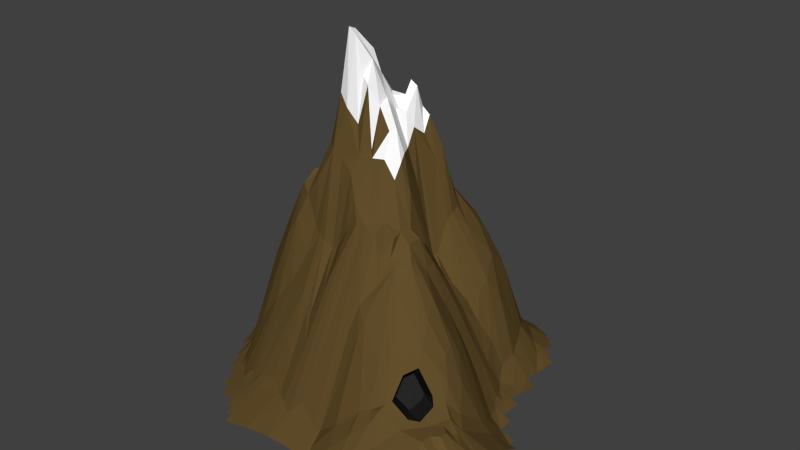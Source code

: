 # Source: bjag_5_.blend  (saved by Blender 2.76.0; exported with 4.5.12 LTS)
import bpy
from mathutils import Matrix  # noqa: F401  (used for matrix-valued properties, if any)

bpy.ops.wm.read_factory_settings(use_empty=True)
scene = bpy.context.scene
scene.name = 'Scene'

# ---- collections
col_collection_1 = bpy.data.collections.new('Collection 1'); scene.collection.children.link(col_collection_1)

# ---- materials (node trees are filled in below, after node groups)
mat_material_002 = bpy.data.materials.new('Material.002')
mat_material_002.alpha_threshold = 0.0
mat_material_002.use_transparent_shadow = False
mat_material_002.diffuse_color = (0.1237, 0.07731, 0.02453, 1.0)
mat_material_002.roughness = 0.5
mat_material_003 = bpy.data.materials.new('Material.003')
mat_material_003.alpha_threshold = 0.0
mat_material_003.use_transparent_shadow = False
mat_material_003.diffuse_color = (1.0, 1.0, 1.0, 1.0)
mat_material_003.roughness = 0.5
mat_material = bpy.data.materials.new('Material')
mat_material.alpha_threshold = 0.0
mat_material.use_transparent_shadow = False
mat_material.diffuse_color = (0.02038, 0.02038, 0.02038, 1.0)
mat_material.roughness = 0.5

# ---- material node trees

# ---- world
world_world = bpy.data.worlds.new('World'); scene.world = world_world
world_world.color = (0.05088, 0.05088, 0.05088)
world_world.use_sun_shadow = False
world_world.sun_shadow_jitter_overblur = 0.0
world_world.cycles.sampling_method = 'MANUAL'
world_world.cycles.sample_map_resolution = 256

# ---- meshes
me_plane = bpy.data.meshes.new('Plane')
me_plane.from_pydata([(-0.02553, 0.000567, -1.18), (-0.005329, 0.2992, -0.5774), (-0.2513, 0.06158, -0.6793), (0.2254, 0.2683, -0.4588), (0.1687, -0.2481, -0.6011), (0.0, -0.125, -1.134), (0.6249, 0.02249, -0.04882), (0.5, -0.375, -0.02183), (-0.5, -0.375, -0.02012), (-0.6266, 0.4985, -0.2143), (0.375, 0.5001, -0.01204), (0.2433, 0.4364, -0.1128), (0.2439, 0.1225, -0.8053), (0.3855, 0.2815, -0.243), (0.25, 0.625, 0.0), (-0.2533, 0.1521, -0.7299), (-0.6281, 0.3199, -0.2055), (-0.7812, 0.6565, -0.01616), (-0.2602, -0.5816, -0.0752), (0.25, -0.6248, 0.0008192), (0.25, -0.125, -0.6138), (0.2574, -0.3291, -0.3571), (0.3786, -0.2238, -0.3013), (0.625, -0.25, -0.002983), (-0.375, 0.75, -0.005281), (-0.1245, -0.3673, -0.6601), (0.625, -0.1217, -0.04609), (-0.375, -0.625, -0.0177), (-0.1334, 0.1801, -0.7861), (-0.3745, 0.1678, -0.5643), (0.3221, 0.1299, -0.7202), (0.116, 0.1369, -0.9856), (0.625, 0.125, -0.01657), (-0.625, 0.375, -0.2175), (-0.1673, -0.6256, -0.03826), (0.0, -0.0625, -1.163), (0.06178, 0.002752, -1.338), (-0.03874, -0.5663, -0.1015), (-0.1788, 0.05644, -0.874), (0.5625, 0.25, -0.0177), (-0.2214, 0.2191, -0.6883), (-0.75, 0.6875, -0.01528), (0.2102, -0.05842, -0.9089), (0.3161, -0.2167, -0.418), (-0.2247, -0.2281, -0.65), (-0.2502, 0.6869, -0.01278), (0.2117, -0.4837, -0.09254), (0.5, 0.3125, -0.03218), (-0.5932, 0.03175, -0.02216), (0.00197, 0.07146, -1.24), (0.4375, -0.5, 0.0), (-0.5938, 0.5, -0.2472), (-0.8125, 0.2502, -0.02028), (-0.5844, 0.2718, -0.2237), (-0.329, -0.2265, -0.4524), (-0.1875, 0.625, -0.0418), (-0.3675, 0.616, -0.1286), (-0.3317, 0.6512, -0.0836), (-0.146, -0.4119, -0.5839), (-0.4175, -0.2886, -0.1677), (-0.3136, -0.1184, -0.4032), (0.625, -0.05425, -0.04959), (0.6248, -0.1696, -0.03497), (0.3946, -0.2937, -0.1776), (0.07169, -0.1174, -1.07), (0.1903, -0.1032, -0.7849), (-0.02592, -0.627, -0.004185), (0.1875, -0.6253, -0.0007392), (-0.4065, -0.5628, -0.03619), (-0.3126, -0.6248, -0.0377), (-0.6129, 0.7501, -0.009497), (-0.1384, 0.05993, -0.9789), (-0.3248, 0.3962, -0.4371), (0.3079, 0.1977, -0.6023), (0.3238, 0.06328, -0.7811), (0.1277, 0.209, -0.6611), (0.1212, 0.08181, -1.188), (0.0709, 0.1367, -0.9614), (0.03006, 0.4089, -0.3161), (0.6249, 0.07574, -0.03745), (0.5591, 0.1449, -0.08095), (0.3937, 0.3889, -0.05085), (-0.2144, 0.3823, -0.4622), (-0.5604, 0.4196, -0.2481), (-0.5625, -0.125, -0.02969), (0.3278, -0.1902, -0.4467), (0.3147, -0.1199, -0.5993), (-0.1324, -0.0425, -0.8561), (-0.1319, -0.1857, -0.9657), (-0.0606, -0.1238, -1.198), (-0.1905, -0.1785, -0.7085), (0.3171, 0.4152, -0.09239), (0.2943, 0.4371, -0.07274), (0.129, 0.3052, -0.4626), (0.0627, 0.3412, -0.4111), (0.1817, 0.05569, -0.9589), (0.0625, 0.0625, -1.407), (0.05753, 0.2159, -0.6401), (0.01707, 0.6252, -0.03932), (0.3125, 0.5625, -0.007347), (-0.4746, 0.1893, -0.4176), (-0.07829, 0.05193, -1.081), (-0.2101, 0.1866, -0.752), (-0.8125, 0.3125, -0.04801), (-0.6875, 0.0625, 0.0), (0.06257, -0.1662, -0.9834), (0.0317, -0.3852, -0.5322), (0.07998, -0.2644, -0.6478), (0.2764, -0.2898, -0.4024), (0.5625, -0.3125, -0.0161), (-0.3328, -0.1715, -0.4112), (-0.4485, -0.4263, -0.05793), (-0.4352, -0.2703, -0.1313), (-0.1568, 0.6253, -0.0386), (-0.3125, 0.6875, -0.04491), (-0.05788, -0.299, -0.7686), (-0.3346, -0.062, -0.4062), (0.174, -0.2859, -0.5367), (-0.0625, -0.0625, -1.117), (0.02253, 0.02187, -1.316), (-0.008456, -0.4602, -0.4059), (0.01168, 0.5027, -0.1237), (-0.01641, 0.2172, -0.7334), (-0.2189, 0.01768, -0.6662), (-0.2367, 0.5367, -0.162), (0.226, 0.4683, -0.07993), (0.531, 0.2499, -0.03364), (-0.2478, 0.2239, -0.6717), (-0.2141, 0.2691, -0.6099), (-0.2646, -0.5266, -0.1465), (0.242, -0.01641, -0.876), (0.04088, -0.2434, -0.7747), (-0.02157, -0.1525, -1.11), (0.1222, 0.0009114, -1.408), (-0.8439, 0.5136, -0.02779), (0.5, 0.375, -0.01081), (2.289e-05, -0.3575, -0.6318), (0.3503, 0.03016, -0.7426), (-0.1269, 0.02848, -1.002), (0.5, -0.4062, -0.01076), (0.4063, -0.5, -0.01088), (-0.1227, 0.5278, -0.09542), (0.4493, 0.09546, -0.4706), (0.4062, 0.5, 0.0), (-0.25, 0.09375, -0.7318), (-0.2847, -0.3987, -0.4264), (-0.09275, -0.2418, -0.9036), (-0.2607, 0.6051, -0.1104), (-0.1248, -0.2776, -0.7521), (-0.2317, -0.354, -0.5668), (-0.3985, -0.3556, -0.1497), (-0.3597, -0.1307, -0.3208), (0.1364, -0.2485, -0.6391), (0.03125, -0.125, -1.075), (0.11, -0.5355, -0.06858), (-0.4069, -0.4702, -0.07655), (-0.6409, 0.6254, -0.1206), (-0.7502, 0.6564, -0.03762), (-0.6285, 0.1454, -0.0861), (-0.7188, 0.125, -0.01414), (-0.594, 0.1602, -0.1386), (-0.1411, 0.09854, -0.9271), (-0.2051, 0.1428, -0.7584), (-0.4055, 0.2352, -0.5218), (0.003289, 0.1237, -0.9858), (-0.625, 0.4688, -0.2175), (-0.6332, 0.3511, -0.2106), (-0.598, 0.3841, -0.2458), (0.2805, -0.08264, -0.6774), (-0.1327, -0.1481, -0.9217), (-0.09375, -0.125, -1.022), (0.09459, 0.02863, -1.415), (0.0308, -0.5626, -0.04564), (0.09503, -0.4771, -0.2051), (-0.406, 0.4996, -0.2846), (0.5003, -0.344, -0.05078), (0.2315, 0.1574, -0.7819), (-0.75, 0.156, -0.0158), (-0.6895, 0.2729, -0.1345), (0.25, -0.5939, -0.007688), (0.2421, -0.0906, -0.7349), (0.09799, -0.2405, -0.6779), (0.5939, -0.2501, -0.03045), (-0.25, 0.6562, -0.04268), (0.1879, -0.002534, -0.9856), (-0.2861, -0.4947, -0.1963), (-0.3054, 0.5294, -0.2071), (0.0, 0.03125, -1.262), (0.4839, 0.03941, -0.4023), (0.2512, 0.03873, -0.8473), (0.4581, 0.2806, -0.1049), (0.25, 0.5939, -0.0104), (-0.2958, 0.2634, -0.6083), (-0.03599, 0.2672, -0.6675), (-0.7812, 0.25, -0.04801), (-0.02252, -0.1987, -0.9782), (-0.375, 0.7188, -0.03434), (-0.3928, 0.5313, -0.2426), (-0.1658, -0.3639, -0.6383), (-0.4354, -0.09434, -0.1921), (-0.272, -0.09483, -0.455), (0.625, -0.2188, -0.01326), (0.1373, -0.3219, -0.4844), (0.09433, -0.3351, -0.506), (0.1212, -0.06612, -1.102), (-0.375, -0.5938, -0.03559), (-0.625, 0.03125, -0.003979), (0.375, 0.5312, 0.0), (0.4387, 0.1385, -0.4518), (0.4687, 0.375, -0.02419), (-0.6257, 0.4092, -0.2462), (-0.6686, 0.3865, -0.2019), (-0.03125, -0.125, -1.214), (-0.06124, -0.1567, -1.11), (-0.09375, -0.1875, -1.026), (-0.1895, -0.151, -0.691), (-0.2176, -0.02922, -0.6022), (-0.2334, -0.06077, -0.529), (-0.1855, -0.06447, -0.5682), (0.427, -0.2262, -0.2264), (0.4902, -0.1659, -0.2189), (0.2823, -0.03027, -0.7457), (0.3435, -0.01669, -0.7101), (0.2813, -0.5626, -0.01788), (0.3438, -0.5624, -0.001909), (-0.1562, -0.6876, -0.0004857), (-0.2287, -0.5488, -0.1254), (-0.1707, -0.5652, -0.1158), (-0.5911, 0.3424, -0.2501), (-0.5953, 0.3237, -0.2302), (-0.7482, 0.3397, -0.114), (-0.2238, 0.3139, -0.5646), (0.4168, 0.3586, -0.06483), (0.463, 0.3219, -0.04714), (0.5644, 0.06589, -0.1372), (0.5625, 0.2188, -0.02603), (0.526, 0.2193, -0.05432), (0.08585, 0.3312, -0.4183), (0.1875, 0.03125, -0.9362), (0.03125, 0.0625, -1.262), (0.09375, 0.0625, -1.43), (0.09719, 0.2163, -0.6547), (0.3995, 0.03838, -0.6441), (0.2826, 0.1235, -0.7999), (0.3125, 0.03125, -0.7853), (0.2827, 0.06379, -0.839), (0.266, 0.1882, -0.6799), (0.1376, 0.625, -0.02244), (0.2812, 0.5625, -0.01711), (-0.3624, 0.3452, -0.4852), (-0.299, 0.331, -0.5351), (-0.2986, 0.1129, -0.6272), (-0.3571, 0.07506, -0.4939), (-0.4665, 0.02977, -0.2349), (-0.4883, 0.2364, -0.4088), (-0.04859, 0.1105, -0.9888), (-0.0625, 0.03125, -1.167), (-0.2147, 0.09802, -0.7564), (-0.2188, 0.0625, -0.7033), (-0.1882, 0.2336, -0.6845), (-0.8437, 0.3125, -0.02096), (-0.6562, 0.0625, -0.003703), (-0.7188, 0.1562, -0.03606), (-0.8125, 0.5938, -0.02106), (-0.8438, 0.5625, -0.0078), (-0.8124, 0.5624, -0.03296), (-0.6043, 0.5314, -0.2158), (-0.6651, 0.5816, -0.1447), (-0.6875, 0.7188, -0.02106), (-0.7188, 0.6875, -0.03308), (-0.6871, 0.7478, 0.004061), (-0.3125, -0.6562, -0.01616), (0.1875, -0.6562, 0.0004132), (0.03125, -0.6875, 0.0), (0.1613, -0.1832, -0.6807), (0.03156, -0.1595, -1.014), (0.0625, -0.03125, -1.334), (0.08267, -0.0743, -1.227), (0.03456, -0.03789, -1.251), (-0.003704, -0.2912, -0.7486), (0.4376, -0.4375, -0.02431), (0.4688, -0.4375, -0.0119), (0.3133, -0.4076, -0.0854), (0.5625, -0.01182, -0.1321), (0.5461, -0.08203, -0.1542), (0.5625, -0.2812, -0.03999), (0.5315, -0.3127, -0.04825), (-0.3969, -0.1682, -0.2376), (-0.4348, -0.03474, -0.2564), (-0.3626, -0.4294, -0.1592), (-0.09111, -0.4443, -0.5031), (-0.1859, -0.4353, -0.5071), (-0.2182, -0.3118, -0.6295), (-0.1721, -0.2972, -0.6908), (-0.3282, 0.5725, -0.1789), (-0.4592, 0.75, -0.009376), (-0.1604, 0.5929, -0.05523), (-0.1875, 0.6562, -0.01653), (-0.3125, 0.7188, -0.01832), (-0.3432, 0.7189, -0.02818), (-0.3572, -0.2746, -0.3653), (-0.2888, -0.3047, -0.5179), (0.3986, -0.3079, -0.1582), (0.1875, -0.03125, -0.9872), (0.221, -0.4969, -0.06657), (-0.3217, -0.4988, -0.1321), (-0.3202, -0.556, -0.07917), (-0.06703, 0.2205, -0.7803), (-0.03251, 0.1892, -0.8405), (-0.3436, 0.2267, -0.5929), (-0.29, 0.1836, -0.6707), (0.4169, 0.1686, -0.4454), (0.1745, 0.1551, -0.8704), (0.1657, 0.1881, -0.6943), (0.4375, 0.4063, -0.02426), (-0.5968, 0.4595, -0.2468), (-0.1101, -0.5626, -0.1379), (-0.5623, -0.03131, -0.03997), (0.3844, -0.04306, -0.62), (-0.03125, -0.0625, -1.121), (-0.03125, -0.09375, -1.167), (-0.08383, -0.07915, -1.058), (-0.09375, -0.03125, -0.9951), (0.4391, -0.07065, -0.4946), (0.4057, -0.5307, 0.002334), (-0.5938, -0.03125, -0.02107), (-0.04136, -0.5931, -0.04996), (-0.1406, -0.5968, -0.07197), (-0.1363, -0.487, -0.3934), (0.1201, 0.472, -0.1066), (-0.2824, 0.1541, -0.6778), (-0.09338, 0.1862, -0.8045), (-0.1056, 0.2189, -0.7829), (0.1496, -0.5302, -0.0566), (0.1489, -0.07807, -0.9673), (0.134, -0.03094, -1.22), (-0.3536, 0.000206, -0.4503), (-0.09128, -0.3246, -0.7288), (-0.09375, -0.2812, -0.7612), (-0.2188, 0.6562, -0.02658), (-0.2412, -0.4441, -0.4185), (-0.4688, -0.4688, -0.03655), (-0.5006, -0.352, -0.02462), (-0.4948, -0.09879, -0.07429), (-0.5318, -0.01958, -0.06028), (-0.4387, -0.1934, -0.1246), (-0.4981, -0.189, -0.05306), (-0.4676, -0.1365, -0.08695), (0.5312, -0.3438, -0.02225), (0.5117, -0.1819, -0.1666), (0.4429, -0.4002, -0.0386), (0.06347, -0.251, -0.6798), (0.1634, -0.3563, -0.3913), (0.03125, -0.09375, -1.167), (0.2551, -0.1678, -0.5447), (0.1341, -0.1316, -0.9201), (0.08526, -0.5607, -0.04073), (0.03125, -0.6562, -1.192e-07), (-0.4062, -0.5938, -0.02082), (-0.7188, 0.7188, -0.0078), (-0.6707, 0.5435, -0.162), (-0.7816, 0.5939, -0.04849), (-0.7501, 0.2186, -0.05732), (-0.6562, 0.03125, 0.0), (-0.8437, 0.3613, -0.03513), (-0.1535, 0.1632, -0.7885), (-0.0353, 0.05145, -1.164), (-0.09375, 0.03125, -1.088), (-0.09384, 0.09832, -0.992), (-0.4812, 0.1555, -0.3838), (-0.41, 0.04395, -0.3645), (-0.2839, 0.05285, -0.6289), (-0.4122, 0.469, -0.2979), (-0.4383, 0.3085, -0.4503), (0.3125, 0.5313, -0.02194), (0.2812, 0.5938, -0.001756), (0.0144, 0.5288, -0.09325), (0.2812, 0.03125, -0.8007), (0.01489, 0.1539, -0.9269), (0.03096, 0.2197, -0.6491), (0.03125, 0.09375, -1.093), (0.2171, 0.03264, -0.8882), (0.1357, 0.02777, -1.295), (0.1522, 0.1077, -1.0), (0.01931, 0.3147, -0.5174), (0.5931, 0.1815, -0.01895), (0.5969, 0.04117, -0.08248), (0.5312, 0.3125, -0.01734), (0.2943, 0.2838, -0.3664), (-0.1718, 0.3297, -0.5326), (-0.2293, 0.3709, -0.4874), (-0.2597, -0.6564, -0.02309), (0.2812, -0.5938, -0.001203), (0.2867, -0.1904, -0.4804), (0.4018, -0.1511, -0.4488), (-0.193, -0.08574, -0.5715), (-0.1804, -0.2235, -0.7191), (-0.09375, -0.1562, -1.085), (0.4391, -0.1201, -0.4368), (0.3398, -0.1414, -0.5321), (0.3438, -0.5313, -0.01731), (-0.08593, -0.6628, -0.0007228), (-0.1563, -0.6562, -0.01607), (-0.5302, 0.3567, -0.2795), (0.4456, 0.3578, -0.04203), (0.5938, 0.125, -0.05302), (0.5938, 0.2188, -0.01018), (0.2163, 0.09611, -0.8737), (0.07907, 0.09789, -1.145), (0.2188, 0.625, -0.001698), (-0.4048, 0.372, -0.4272), (-0.2812, 0.09375, -0.6606), (-0.4596, 0.09057, -0.351), (-0.03125, 0.09375, -1.013), (-0.1516, 0.2212, -0.7629), (-0.6881, 0.1245, -0.03301), (0.2199, -0.1282, -0.6127), (0.1011, -0.1326, -0.9708), (0.09375, -0.03125, -1.341), (0.2072, -0.3784, -0.2947), (0.4688, -0.4062, -0.02423), (0.5251, -0.141, -0.1701), (0.5938, -0.2812, -0.007701), (-0.07967, -0.373, -0.6598), (-0.2953, -0.004913, -0.5417), (0.4225, -0.2364, -0.2123), (-0.7812, 0.2188, -0.03308), (-0.844, 0.4696, -0.03737), (0.1788, 0.2339, -0.5683), (0.4383, -0.006316, -0.5489), (-0.036, -0.02982, -1.136), (-0.4337, 0.3156, -0.23), (-0.5311, -0.1896, -0.03332), (-0.5512, 0.315, -0.2817), (-0.539, 0.2115, -0.3105), (-0.5242, -0.08318, -0.05707), (-0.5508, 0.03384, -0.06103), (-0.5312, 0.2814, -0.3376), (-0.5312, -0.125, -0.04711), (-0.5815, 0.1017, -0.1001), (-0.5317, -0.2813, -0.01029), (0.104, 0.4596, -0.139), (-0.4251, 0.3936, -0.3827), (-0.358, 0.3778, -0.4526), (0.1705, 0.4471, -0.1344), (-0.1591, 0.3674, -0.4525), (-0.4029, 0.3103, -0.2638), (-0.5092, -0.05624, -0.08643), (-0.5, -0.422, -0.0217), (-0.5, -0.2813, -0.04341), (-0.5, -0.4687, -0.01544), (-0.4923, -0.1315, -0.06797), (-0.4994, 0.5001, -0.2472), (-0.4958, 0.291, -0.388), (-0.4331, 0.2851, -0.2486), (-0.4687, -0.5, -0.02804), (-0.3725, 0.2853, -0.3336), (-0.3593, 0.3652, -0.2577), (-0.4375, -0.5, -0.04731), (-0.4374, -0.5627, -0.02062), (-0.4406, 0.5594, -0.1875), (-0.4415, -0.1404, -0.1443), (-0.3566, 0.3168, -0.3201), (0.4687, 0.4062, -0.01184), (-0.8437, 0.422, -0.03992), (0.3589, 0.4287, -0.04744), (-0.625, 0.4375, -0.2472), (0.06522, 0.4958, -0.1054), (-0.5304, 0.4295, -0.2572), (-0.03561, 0.499, -0.1441), (-0.6662, 0.447, -0.2065), (-0.426, 0.3599, -0.2173), (-0.4241, 0.4515, -0.3057), (-0.3753, 0.4686, -0.3095), (0.273, 0.4607, -0.06861), (0.4375, 0.4687, 4.101e-05), (0.4062, 0.4687, -0.0119), (-0.3643, 0.4959, -0.267), (-0.4963, 0.4541, -0.2651), (-0.7397, 0.4777, -0.1319), (-0.1527, 0.5284, -0.0946), (-0.3239, 0.5072, -0.2474), (-0.5148, 0.3436, -0.3111), (-0.4532, 0.3437, -0.398)], [], [(429, 283, 284), (468, 452, 478), (426, 194, 178, 362), (122, 193, 1), (350, 7, 139, 420), (425, 349, 286), (217, 424, 2), (58, 198, 25), (287, 199, 151), (421, 26, 62), (108, 22, 63), (171, 133, 335, 418), (419, 21, 282), (411, 251, 15, 144), (416, 20, 354), (158, 178, 16), (412, 439, 369), (413, 164, 49), (372, 174, 477, 473), (218, 87, 321, 395), (410, 443, 249), (191, 409, 14), (142, 208, 80), (75, 241, 93), (3, 93, 11), (79, 405, 32), (470, 9, 165), (166, 211, 33), (402, 34, 401), (401, 66, 357), (400, 140, 324), (222, 137, 318), (213, 170, 89), (216, 123, 38), (222, 318, 394, 86), (354, 86, 399), (393, 85, 43), (43, 85, 22), (18, 226, 227, 327), (391, 34, 402), (82, 124, 480, 445), (327, 227, 316), (53, 229, 433), (178, 230, 16), (479, 9, 470), (13, 232, 233, 190), (190, 233, 47, 126), (236, 126, 39, 235), (13, 388, 232), (6, 386, 79), (164, 77, 408, 380), (80, 236, 385), (94, 384, 78), (97, 384, 94), (239, 96, 36, 119), (171, 240, 76, 382), (241, 75, 31, 77), (245, 74, 244, 377), (125, 248, 99, 374), (467, 376, 98), (250, 231, 127, 192), (443, 72, 250), (363, 261, 48, 206), (373, 249, 192), (336, 370, 252), (367, 101, 256), (366, 49, 187), (253, 436, 412), (153, 64, 105, 275), (355, 65, 274), (278, 119, 36, 276), (279, 107, 203, 106), (120, 106, 173), (282, 350, 140, 400), (199, 288, 116, 151), (349, 62, 201), (54, 90, 44), (305, 289, 145, 185), (149, 292, 293, 198), (291, 149, 198), (328, 291, 58), (150, 300, 301, 145), (25, 293, 337), (294, 56, 57), (296, 147, 55), (57, 299, 114), (423, 337, 115), (145, 301, 292, 149), (133, 184, 303, 335), (310, 40, 15, 330), (334, 42, 65), (333, 46, 304), (333, 304, 67), (452, 266, 70), (369, 434, 100), (331, 308, 255), (316, 37, 326, 327), (477, 481, 72), (176, 313, 246), (319, 35, 353, 320), (326, 37, 172), (317, 325, 48), (321, 118, 89), (118, 319, 320, 89), (322, 430, 118, 321), (89, 320, 212), (5, 320, 353), (169, 321, 170), (87, 322, 321), (84, 317, 435, 438), (394, 318, 398), (318, 429, 323), (438, 435, 343, 451), (165, 9, 51, 315), (34, 327, 66), (83, 466, 315), (167, 210, 83), (383, 312, 176, 12), (476, 10, 143), (444, 329, 125), (31, 75, 313, 312), (73, 13, 190, 311), (383, 31, 312), (313, 75, 428), (208, 30, 311), (163, 309, 310, 29), (251, 29, 330), (332, 307, 308, 331), (255, 378, 164), (28, 331, 368), (28, 332, 331), (158, 16, 53, 160), (210, 464, 470), (211, 464, 210), (464, 427, 470), (439, 160, 369), (69, 306, 18, 391), (27, 205, 306, 69), (335, 303, 42, 334), (306, 155, 305), (67, 304, 179), (67, 179, 19), (65, 42, 180), (65, 180, 416), (416, 180, 20), (204, 335, 334), (60, 116, 217, 200), (152, 4, 117), (350, 175, 7), (282, 302, 350), (115, 279, 136, 423), (116, 336, 424), (150, 59, 300), (147, 339, 297, 55), (423, 25, 337), (338, 148, 146), (337, 148, 338), (57, 114, 45), (147, 57, 183), (57, 196, 299), (56, 196, 57), (114, 299, 298), (147, 183, 339), (141, 113, 98, 376), (124, 147, 296), (197, 56, 294, 481), (469, 141, 376), (480, 113, 141), (342, 449, 112, 150), (477, 197, 481), (226, 340, 291), (340, 145, 291), (58, 423, 290), (290, 423, 120), (450, 448, 111, 341), (112, 345, 54, 300), (185, 145, 340), (129, 185, 340), (343, 447, 288), (349, 201, 23, 182), (287, 151, 110), (175, 286, 348), (286, 285, 109), (284, 61, 26), (398, 284, 421), (108, 63, 302, 21), (285, 349, 182), (304, 400, 224, 223), (352, 419, 46, 333), (304, 282, 400), (140, 280, 50), (203, 202, 352), (136, 279, 106), (279, 131, 351), (173, 352, 333), (64, 204, 355, 417), (353, 277, 64, 153), (353, 35, 278), (5, 353, 153), (5, 153, 275, 132), (278, 0, 119), (277, 278, 276), (195, 275, 131), (359, 268, 156, 269), (181, 274, 152), (181, 355, 274), (37, 120, 172), (157, 156, 267), (260, 364, 230, 103), (479, 360, 9), (9, 266, 51), (134, 265, 361), (415, 262, 158), (262, 362, 158), (344, 436, 253), (439, 158, 160), (52, 103, 230), (162, 365, 161, 257), (40, 102, 162, 15), (144, 15, 162, 257), (127, 128, 40), (138, 38, 71), (123, 2, 258), (2, 144, 257, 258), (430, 256, 366, 0), (71, 101, 367, 138), (0, 366, 187), (138, 367, 256, 430), (161, 368, 101, 71), (373, 192, 309, 163), (424, 336, 371), (252, 29, 251), (371, 252, 251), (442, 372, 410), (467, 98, 247, 329), (482, 483, 453), (10, 374, 207), (125, 191, 248), (474, 125, 374), (248, 191, 375), (244, 137, 222, 221), (125, 329, 247), (30, 243, 73), (246, 3, 388), (244, 74, 137), (189, 377, 221, 130), (189, 245, 377), (189, 12, 243, 245), (74, 30, 208, 242), (74, 245, 243), (429, 242, 188), (429, 188, 283), (378, 122, 379, 77), (36, 96, 240, 171), (49, 239, 119, 187), (133, 171, 382), (380, 408, 96, 239), (239, 49, 380), (184, 381, 189, 130), (184, 238, 381), (133, 382, 238, 184), (382, 76, 95), (94, 237, 241, 97), (95, 76, 383), (95, 383, 407), (234, 386, 6, 283), (379, 1, 384), (405, 80, 385), (385, 236, 235), (3, 11, 92, 388), (128, 389, 414, 259), (236, 190, 126), (33, 167, 228, 166), (250, 390, 231), (53, 433, 437), (53, 437, 434), (53, 16, 229), (16, 166, 228, 229), (391, 18, 327, 34), (130, 221, 168, 42), (179, 223, 392), (354, 399, 85, 393), (4, 393, 43), (395, 321, 169, 215), (219, 220, 425), (22, 219, 425), (85, 394, 219), (217, 2, 123, 216), (88, 169, 397, 214), (396, 90, 88), (148, 396, 146), (146, 88, 214), (115, 146, 213), (169, 170, 397), (213, 89, 212, 132), (215, 169, 88, 90), (213, 132, 195), (216, 38, 138, 87), (432, 438, 451, 346), (218, 216, 87), (219, 398, 220), (225, 401, 357, 273), (233, 404, 135, 47), (227, 226, 328), (316, 227, 328), (470, 165, 315), (404, 81, 209), (233, 232, 404), (371, 411, 144, 2), (465, 474, 10), (386, 234, 405), (385, 235, 406), (441, 467, 329), (407, 383, 12), (96, 408, 240), (371, 251, 411), (255, 413, 366, 101), (257, 161, 71, 38), (259, 414, 365, 102), (414, 332, 28, 365), (261, 415, 158, 48), (274, 416, 4, 152), (267, 156, 266), (459, 458, 155), (68, 459, 155), (272, 66, 67), (172, 173, 154), (356, 154, 333), (276, 36, 171, 418), (105, 417, 181), (418, 335, 204, 277), (277, 276, 418), (419, 282, 304, 46), (107, 152, 202, 203), (106, 203, 173), (350, 420, 281, 280), (60, 200, 215, 110), (283, 6, 61), (285, 182, 422), (306, 305, 129, 18), (110, 215, 90), (116, 288, 336), (293, 44, 148), (337, 293, 148), (296, 55, 113), (296, 113, 480), (301, 54, 44), (302, 425, 175), (117, 4, 108), (117, 108, 21), (303, 184, 130), (129, 305, 185), (319, 430, 278, 35), (100, 434, 254), (122, 307, 193), (308, 307, 122), (309, 192, 310), (310, 127, 40), (83, 51, 452), (435, 317, 344), (118, 430, 319), (454, 456, 483, 482), (468, 478, 471), (403, 431, 454), (83, 452, 468), (482, 403, 454), (388, 91, 81), (93, 441, 444), (347, 343, 199, 461), (483, 442, 373), (166, 230, 211), (93, 237, 441), (254, 373, 163), (446, 457, 462), (112, 346, 345), (100, 254, 163, 29), (455, 341, 155), (452, 460, 174), (345, 347, 461), (253, 412, 370), (196, 295, 24), (111, 342, 150), (288, 253, 370, 336), (478, 174, 372), (457, 472, 442, 462), (369, 100, 29), (150, 112, 59), (460, 295, 196), (454, 431, 446), (33, 211, 167), (445, 141, 332), (384, 1, 78), (456, 462, 442), (93, 444, 11), (468, 471, 431, 403), (78, 467, 441, 237), (471, 457, 446, 431), (193, 469, 121, 1), (332, 141, 469), (83, 468, 403), (473, 477, 72, 443), (210, 470, 466), (11, 444, 474), (72, 481, 390), (372, 473, 443), (470, 315, 466), (471, 478, 457), (314, 476, 475), (453, 483, 373), (433, 482, 453), (430, 0, 278), (428, 3, 246), (208, 190, 236), (192, 127, 310), (301, 44, 292), (195, 279, 115), (59, 112, 300), (111, 150, 289), (181, 152, 107), (203, 352, 173), (364, 211, 230), (255, 164, 413), (408, 31, 76), (407, 12, 189), (465, 10, 314), (404, 209, 135), (212, 5, 132), (397, 170, 213), (146, 214, 213), (44, 90, 396), (396, 88, 146), (217, 218, 395), (220, 349, 425), (168, 86, 354), (449, 432, 346), (167, 83, 228), (433, 453, 437), (231, 389, 128), (232, 81, 404), (388, 92, 91), (241, 237, 93), (78, 121, 467), (382, 95, 238), (242, 208, 142), (246, 388, 73), (243, 246, 73), (125, 247, 191), (249, 250, 192), (336, 252, 371), (123, 258, 38), (128, 259, 40), (52, 230, 178), (48, 439, 436), (362, 178, 158), (264, 265, 134), (157, 267, 361), (267, 266, 360), (269, 156, 157), (270, 70, 156), (358, 68, 205), (357, 66, 272), (120, 173, 172), (172, 356, 66), (275, 105, 131), (353, 278, 277), (277, 204, 64), (151, 60, 110), (287, 54, 345), (289, 150, 145), (292, 44, 293), (481, 294, 186), (186, 294, 124), (460, 56, 197), (57, 45, 183), (338, 146, 115), (300, 54, 301), (202, 117, 352), (452, 70, 295), (160, 53, 434), (134, 479, 427), (255, 308, 378), (29, 310, 330), (315, 51, 83), (435, 447, 343), (137, 429, 318), (318, 323, 398), (322, 138, 430), (212, 320, 5), (321, 89, 170), (87, 138, 322), (323, 284, 398), (326, 172, 66), (327, 326, 66), (328, 37, 316), (209, 314, 463), (81, 314, 209), (314, 10, 476), (312, 313, 176), (75, 93, 428), (30, 73, 311), (251, 330, 15), (331, 255, 368), (160, 434, 369), (70, 266, 156), (205, 68, 306), (68, 155, 306), (204, 334, 355), (334, 65, 355), (117, 21, 352), (352, 21, 419), (152, 117, 202), (302, 175, 350), (22, 425, 63), (63, 425, 302), (151, 116, 60), (337, 338, 115), (124, 296, 480), (469, 376, 121), (460, 196, 56), (452, 295, 460), (460, 197, 174), (174, 197, 477), (198, 293, 25), (226, 291, 328), (129, 340, 226), (145, 149, 291), (290, 120, 328), (58, 290, 328), (58, 25, 423), (448, 342, 111), (155, 289, 305), (451, 343, 347), (447, 344, 288), (449, 346, 112), (451, 347, 346), (110, 90, 54), (287, 110, 54), (349, 285, 286), (284, 26, 421), (398, 421, 220), (220, 421, 349), (21, 302, 282), (4, 43, 108), (350, 280, 140), (351, 107, 279), (136, 106, 120), (173, 333, 154), (105, 181, 131), (131, 181, 351), (195, 131, 279), (132, 275, 195), (354, 393, 4), (66, 356, 67), (356, 333, 67), (41, 269, 157), (360, 266, 9), (17, 157, 361), (361, 267, 360), (51, 266, 452), (134, 361, 479), (361, 360, 479), (159, 262, 415), (177, 362, 262), (48, 436, 344), (48, 158, 439), (194, 52, 178), (102, 365, 162), (365, 28, 161), (40, 259, 102), (258, 257, 38), (101, 366, 256), (28, 368, 161), (368, 255, 101), (252, 369, 29), (424, 371, 2), (372, 443, 410), (446, 456, 454), (474, 374, 10), (121, 376, 467), (176, 246, 243), (12, 176, 243), (377, 244, 221), (137, 74, 242), (137, 242, 429), (97, 241, 77), (164, 378, 77), (122, 1, 379), (77, 379, 97), (0, 187, 119), (49, 164, 380), (238, 95, 381), (76, 31, 383), (379, 384, 97), (428, 93, 3), (208, 236, 80), (188, 234, 283), (142, 80, 234), (188, 142, 234), (126, 47, 387), (91, 92, 465), (73, 388, 13), (390, 124, 82), (389, 332, 414), (127, 231, 128), (231, 390, 389), (211, 210, 167), (437, 453, 254), (229, 228, 433), (34, 66, 401), (304, 223, 179), (168, 222, 86), (86, 394, 399), (42, 168, 180), (180, 168, 20), (20, 168, 354), (85, 219, 22), (394, 398, 219), (200, 217, 395), (200, 395, 215), (217, 216, 218), (44, 396, 148), (213, 195, 115), (214, 397, 213), (399, 394, 85), (221, 222, 168), (402, 401, 225), (83, 403, 228), (228, 403, 433), (230, 166, 16), (389, 82, 445), (234, 80, 405), (386, 405, 79), (94, 78, 237), (95, 407, 381), (381, 407, 189), (77, 31, 408), (240, 408, 76), (242, 142, 188), (243, 30, 74), (247, 409, 191), (72, 390, 250), (410, 249, 373), (370, 412, 252), (413, 49, 366), (436, 439, 412), (104, 415, 261), (263, 361, 265), (268, 270, 156), (271, 69, 391), (172, 154, 356), (65, 416, 274), (416, 354, 4), (64, 417, 105), (417, 355, 181), (351, 181, 107), (43, 22, 108), (421, 62, 349), (283, 61, 284), (461, 199, 287), (155, 111, 289), (423, 136, 120), (291, 198, 58), (294, 57, 147), (294, 147, 124), (116, 424, 217), (425, 286, 175), (303, 130, 42), (18, 129, 226), (427, 479, 470), (308, 122, 378), (481, 186, 124, 390), (311, 190, 208), (313, 428, 246), (444, 125, 474), (328, 120, 37), (317, 48, 344), (429, 284, 323), (435, 344, 447), (403, 482, 433), (434, 437, 254), (440, 432, 449), (443, 250, 249), (390, 82, 389), (445, 332, 389), (388, 81, 232), (344, 253, 288), (346, 347, 345), (341, 111, 155), (343, 288, 199), (452, 174, 478), (453, 373, 254), (456, 442, 483), (455, 155, 458), (442, 410, 373), (345, 461, 287), (478, 372, 472), (412, 369, 252), (448, 8, 342), (446, 462, 456), (364, 464, 211), (1, 121, 78), (472, 372, 442), (81, 465, 314), (307, 469, 193), (210, 466, 83), (332, 469, 307), (91, 465, 81), (478, 472, 457), (92, 474, 465), (480, 141, 445), (11, 474, 92), (441, 329, 444)])
me_plane.polygons.foreach_set('material_index', [0, 0, 0, 0, 0, 0, 0, 0, 0, 0, 0, 2, 0, 0, 0, 0, 0, 0, 0, 0, 0, 0, 0, 0, 0, 0, 0, 0, 0, 0, 0, 0, 2, 0, 0, 0, 0, 0, 0, 0, 0, 0, 0, 0, 0, 0, 0, 0, 0, 0, 0, 0, 0, 0, 2, 2, 0, 0, 0, 0, 0, 0, 0, 0, 0, 2, 2, 0, 0, 0, 2, 0, 0, 0, 0, 0, 0, 0, 0, 0, 0, 0, 0, 0, 0, 0, 0, 0, 0, 0, 0, 0, 0, 0, 0, 0, 0, 0, 0, 2, 0, 0, 2, 2, 2, 2, 2, 0, 0, 0, 0, 0, 0, 0, 0, 0, 0, 0, 0, 0, 0, 0, 0, 0, 0, 0, 0, 0, 0, 0, 0, 0, 0, 0, 0, 0, 0, 0, 0, 0, 0, 0, 0, 0, 0, 2, 0, 0, 0, 0, 0, 0, 0, 0, 0, 0, 0, 0, 0, 0, 0, 0, 0, 0, 0, 0, 0, 0, 0, 0, 0, 0, 0, 0, 0, 0, 0, 0, 0, 0, 0, 0, 0, 0, 0, 0, 0, 0, 0, 0, 0, 0, 0, 0, 0, 0, 2, 2, 0, 0, 2, 2, 0, 0, 0, 0, 0, 0, 0, 0, 0, 0, 0, 0, 0, 0, 0, 0, 0, 0, 0, 0, 0, 0, 2, 2, 2, 2, 2, 0, 0, 0, 0, 0, 0, 0, 0, 0, 0, 0, 0, 0, 0, 0, 0, 0, 0, 0, 0, 0, 0, 0, 0, 2, 2, 2, 2, 2, 0, 0, 0, 0, 0, 0, 0, 0, 0, 0, 0, 0, 0, 0, 0, 0, 0, 0, 0, 0, 0, 0, 0, 0, 0, 0, 0, 0, 0, 0, 0, 0, 0, 0, 0, 0, 0, 0, 0, 0, 0, 0, 0, 0, 0, 0, 0, 0, 0, 0, 0, 0, 0, 0, 0, 0, 2, 0, 0, 0, 0, 0, 0, 0, 0, 0, 0, 0, 0, 0, 2, 0, 2, 2, 0, 0, 0, 0, 0, 0, 0, 0, 0, 0, 0, 0, 0, 0, 0, 0, 0, 0, 0, 0, 2, 0, 0, 0, 0, 0, 0, 0, 2, 3, 3, 3, 0, 3, 0, 0, 0, 0, 0, 0, 0, 3, 0, 0, 0, 0, 0, 0, 0, 0, 0, 0, 3, 0, 0, 0, 3, 0, 0, 0, 3, 0, 3, 0, 3, 0, 0, 0, 0, 0, 0, 0, 0, 0, 3, 0, 0, 0, 2, 0, 0, 0, 0, 0, 0, 0, 0, 0, 0, 0, 0, 0, 0, 0, 0, 2, 0, 0, 0, 0, 0, 0, 0, 0, 0, 0, 0, 0, 0, 0, 0, 0, 0, 0, 0, 0, 0, 0, 0, 0, 0, 0, 0, 0, 0, 0, 0, 0, 0, 0, 0, 0, 2, 2, 0, 0, 0, 0, 0, 0, 0, 0, 0, 0, 0, 0, 0, 0, 0, 0, 0, 0, 0, 0, 2, 2, 2, 0, 0, 0, 0, 0, 0, 0, 0, 0, 0, 0, 0, 0, 0, 0, 0, 0, 0, 0, 0, 0, 0, 0, 0, 0, 0, 0, 0, 0, 0, 0, 0, 0, 0, 0, 0, 0, 0, 0, 0, 0, 0, 0, 0, 0, 0, 0, 0, 0, 0, 0, 0, 0, 0, 0, 0, 0, 0, 0, 0, 0, 0, 0, 0, 0, 0, 0, 0, 0, 0, 0, 0, 0, 0, 0, 0, 0, 0, 0, 0, 0, 2, 0, 2, 0, 0, 0, 3, 0, 0, 0, 0, 0, 0, 0, 0, 0, 0, 0, 2, 0, 0, 0, 0, 0, 0, 0, 0, 0, 0, 0, 0, 0, 0, 0, 0, 0, 0, 0, 0, 0, 0, 0, 0, 0, 0, 0, 0, 0, 0, 0, 0, 0, 0, 0, 0, 0, 0, 0, 0, 0, 0, 0, 0, 0, 0, 0, 2, 0, 0, 0, 0, 0, 0, 2, 0, 0, 0, 0, 0, 0, 0, 0, 0, 0, 0, 0, 0, 0, 0, 0, 0, 0, 0, 0, 0, 0, 0, 0, 0, 0, 0, 0, 0, 0, 0, 0, 0, 0, 0, 0, 0, 0, 0, 0, 0, 0, 0, 0, 0, 0, 0, 3, 0, 0, 0, 0, 0, 0, 3, 0, 0, 0, 0, 0, 0, 0, 0, 3, 0, 0, 0, 0])
me_plane.materials.append(mat_material_002)
me_plane.materials.append(None)
me_plane.materials.append(mat_material_003)
me_plane.materials.append(mat_material)
me_plane.use_remesh_preserve_volume = False
me_plane.use_remesh_preserve_attributes = False
me_plane.use_mirror_vertex_groups = False
me_plane.update()

# ---- objects
ob_plane = bpy.data.objects.new('Plane', me_plane)

# ---- transforms, parenting, visibility, modifiers, constraints
ob_plane.location = (0.0, 0.0, 0.9179)
ob_plane.scale = (-37.86, -37.86, -37.86)
ob_plane.lineart.crease_threshold = 0.0

# ---- collection membership
col_collection_1.objects.link(ob_plane)

# ---- scene / render settings (as saved in the file)
scene.frame_start = 1; scene.frame_end = 250; scene.frame_set(1)
scene.render.engine = 'BLENDER_EEVEE_NEXT'
scene.render.resolution_percentage = 50
scene.render.dither_intensity = 0.0
scene.cycles.use_denoising = False
scene.cycles.samples = 10
scene.cycles.sampling_pattern = 'TABULATED_SOBOL'
scene.cycles.light_sampling_threshold = 0.0
scene.cycles.use_adaptive_sampling = False
scene.cycles.use_light_tree = False
scene.cycles.blur_glossy = 0.0
scene.cycles.pixel_filter_type = 'GAUSSIAN'
scene.cycles.sample_clamp_indirect = 0.0
scene.view_settings.view_transform = 'Standard'
bpy.context.view_layer.update()

# ---- added for rendering (the .blend has no active camera and no usable light): camera, sun
cam_auto = bpy.data.cameras.new('AutoCamera')
cam_auto.lens = 50.0
cam_auto.sensor_width = 36.0
cam_auto.clip_end = 1540.67
ob_auto_camera = bpy.data.objects.new('AutoCamera', cam_auto)
scene.collection.objects.link(ob_auto_camera)
ob_auto_camera.location = (91.9331, -106.529, 98.1363)
ob_auto_camera.rotation_euler = (1.09748, -7.21219e-08, 0.694738)
scene.camera = ob_auto_camera
light_auto_sun = bpy.data.lights.new('AutoSun', 'SUN')
light_auto_sun.energy = 3.0
light_auto_sun.angle = 0.0523599
ob_auto_sun = bpy.data.objects.new('AutoSun', light_auto_sun)
scene.collection.objects.link(ob_auto_sun)
ob_auto_sun.rotation_euler = (0.872665, 0.174533, 0.523599)
bpy.context.view_layer.update()
